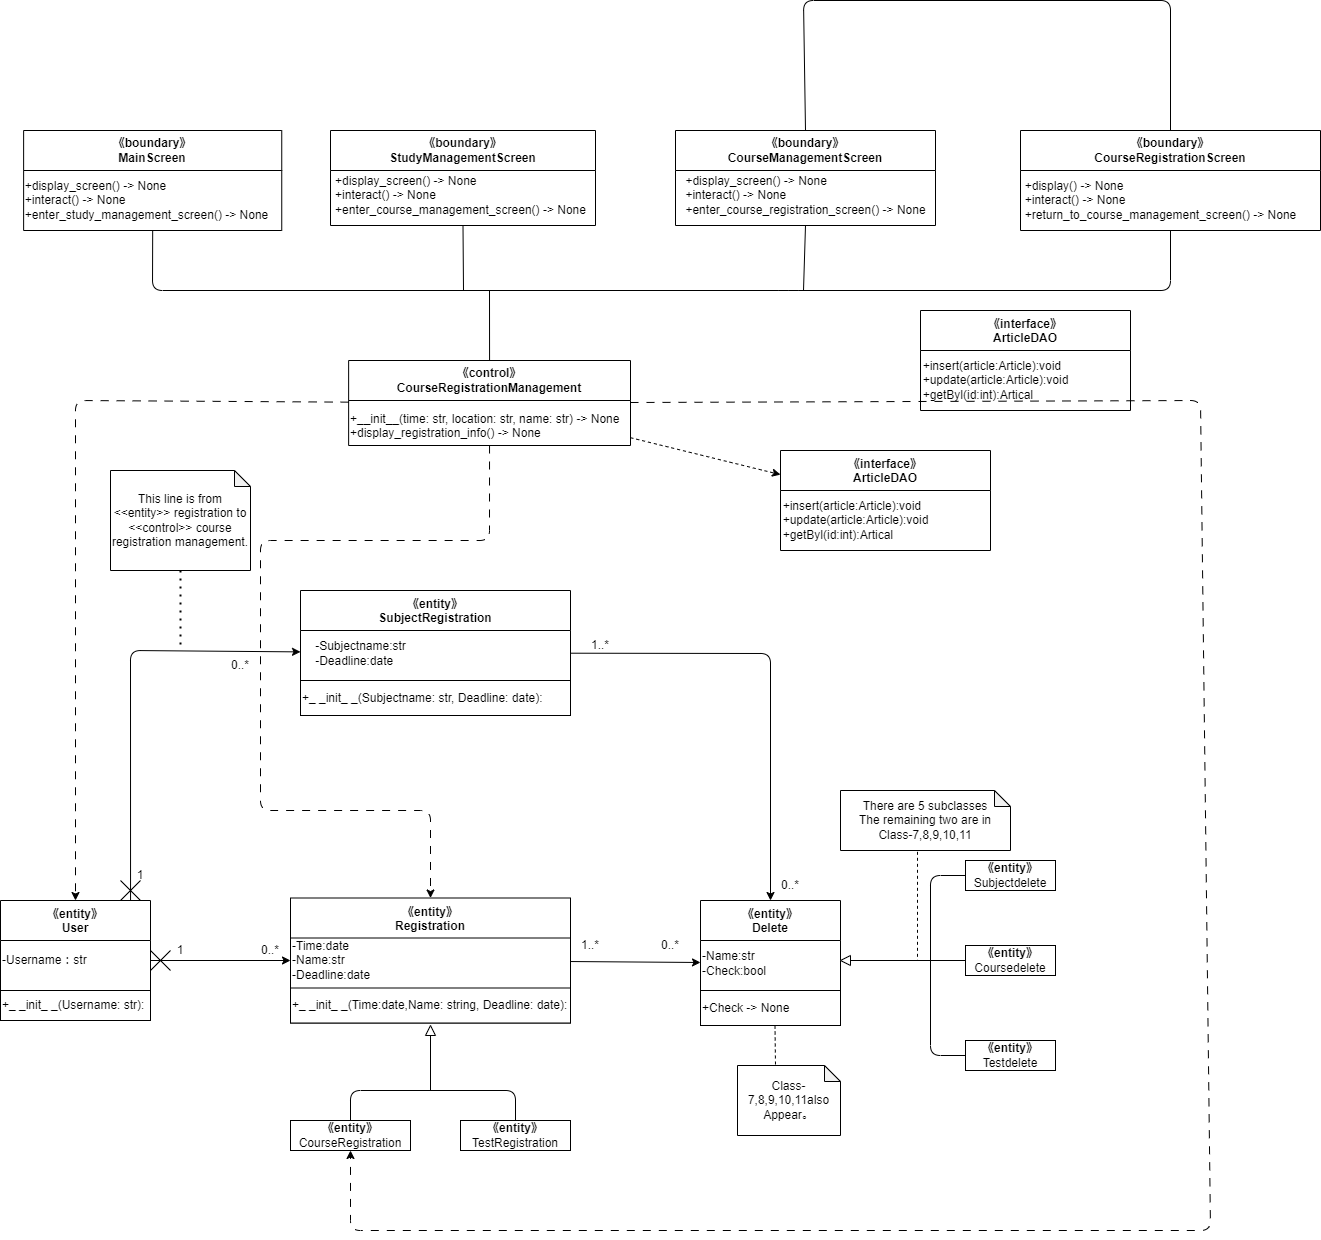

The diagram above was exported from draw.io. Its source (the exported page's mxGraphModel, read from the mxfile embedded in the PNG):
<mxGraphModel dx="1051" dy="1809" grid="1" gridSize="10" guides="1" tooltips="1" connect="1" arrows="1" fold="1" page="1" pageScale="1" pageWidth="827" pageHeight="1169" math="0" shadow="0">
  <root>
    <mxCell id="0" />
    <mxCell id="1" parent="0" />
    <mxCell id="64" value="《entity》&#10;SubjectRegistration" style="swimlane;startSize=40;" parent="1" vertex="1">
      <mxGeometry x="320" y="460" width="270" height="125" as="geometry" />
    </mxCell>
    <mxCell id="65" value="-Subjectname:str&lt;br&gt;&lt;div style=&quot;text-align: left;&quot;&gt;&lt;span style=&quot;background-color: initial;&quot;&gt;-Deadline:date&lt;/span&gt;&lt;/div&gt;" style="text;html=1;align=center;verticalAlign=middle;resizable=0;points=[];autosize=1;strokeColor=none;fillColor=none;" parent="64" vertex="1">
      <mxGeometry x="5" y="42.5" width="110" height="40" as="geometry" />
    </mxCell>
    <mxCell id="66" value="+_ _init_ _(Subjectname: str, Deadline: date):" style="rounded=0;whiteSpace=wrap;html=1;align=left;" parent="64" vertex="1">
      <mxGeometry y="90" width="270" height="35" as="geometry" />
    </mxCell>
    <mxCell id="67" value="《entity》&#10;User" style="swimlane;startSize=40;" parent="1" vertex="1">
      <mxGeometry x="20" y="770" width="150" height="120" as="geometry">
        <mxRectangle x="25" y="210" width="90" height="30" as="alternateBounds" />
      </mxGeometry>
    </mxCell>
    <mxCell id="68" value="-Username：str" style="text;html=1;align=left;verticalAlign=middle;resizable=0;points=[];autosize=1;strokeColor=none;fillColor=none;" parent="67" vertex="1">
      <mxGeometry y="45" width="110" height="30" as="geometry" />
    </mxCell>
    <mxCell id="69" value="+_ _init_ _(Username: str):" style="rounded=0;whiteSpace=wrap;html=1;align=left;" parent="67" vertex="1">
      <mxGeometry y="90" width="150" height="30" as="geometry" />
    </mxCell>
    <mxCell id="70" value="《entity》&#10;Delete" style="swimlane;startSize=40;" parent="1" vertex="1">
      <mxGeometry x="720" y="770" width="140" height="125" as="geometry" />
    </mxCell>
    <mxCell id="71" value="-Name:str&lt;br&gt;&lt;div style=&quot;&quot;&gt;&lt;span style=&quot;background-color: initial;&quot;&gt;-Check:bool&lt;/span&gt;&lt;/div&gt;" style="text;html=1;align=left;verticalAlign=middle;resizable=0;points=[];autosize=1;strokeColor=none;fillColor=none;" parent="70" vertex="1">
      <mxGeometry y="42.5" width="90" height="40" as="geometry" />
    </mxCell>
    <mxCell id="72" value="+Check -&amp;gt; None" style="rounded=0;whiteSpace=wrap;html=1;align=left;" parent="70" vertex="1">
      <mxGeometry y="90" width="140" height="35" as="geometry" />
    </mxCell>
    <mxCell id="73" value="《entity》&#10;Registration" style="swimlane;startSize=40;" parent="1" vertex="1">
      <mxGeometry x="310" y="767.5" width="280" height="125" as="geometry" />
    </mxCell>
    <mxCell id="74" value="&lt;div style=&quot;&quot;&gt;&lt;span style=&quot;background-color: initial;&quot;&gt;-Time:date&lt;/span&gt;&lt;/div&gt;&lt;div style=&quot;&quot;&gt;&lt;span style=&quot;background-color: initial;&quot;&gt;-Name:str&lt;/span&gt;&lt;/div&gt;&lt;div style=&quot;&quot;&gt;&lt;span style=&quot;background-color: initial;&quot;&gt;-Deadline:date&lt;/span&gt;&lt;/div&gt;" style="text;html=1;align=left;verticalAlign=middle;resizable=0;points=[];autosize=1;strokeColor=none;fillColor=none;" parent="73" vertex="1">
      <mxGeometry y="32.5" width="100" height="60" as="geometry" />
    </mxCell>
    <mxCell id="75" value="+_ _init_ _(Time:date,Name: string, Deadline: date):" style="rounded=0;whiteSpace=wrap;html=1;align=left;" parent="73" vertex="1">
      <mxGeometry y="90" width="280" height="35" as="geometry" />
    </mxCell>
    <mxCell id="76" value="&lt;span style=&quot;font-weight: 700;&quot;&gt;《entity》&lt;/span&gt;&lt;br&gt;Subjectdelete" style="rounded=0;whiteSpace=wrap;html=1;" parent="1" vertex="1">
      <mxGeometry x="985" y="730" width="90" height="30" as="geometry" />
    </mxCell>
    <mxCell id="77" value="&lt;span style=&quot;font-weight: 700;&quot;&gt;《entity》&lt;/span&gt;&lt;br&gt;Coursedelete" style="rounded=0;whiteSpace=wrap;html=1;" parent="1" vertex="1">
      <mxGeometry x="985" y="815" width="90" height="30" as="geometry" />
    </mxCell>
    <mxCell id="78" value="&lt;span style=&quot;font-weight: 700;&quot;&gt;《entity》&lt;/span&gt;&lt;br&gt;Testdelete" style="rounded=0;whiteSpace=wrap;html=1;" parent="1" vertex="1">
      <mxGeometry x="985" y="910" width="90" height="30" as="geometry" />
    </mxCell>
    <mxCell id="79" value="" style="endArrow=none;html=1;entryX=0;entryY=0.5;entryDx=0;entryDy=0;exitX=0;exitY=0.5;exitDx=0;exitDy=0;" parent="1" source="78" target="76" edge="1">
      <mxGeometry width="50" height="50" relative="1" as="geometry">
        <mxPoint x="950" y="890" as="sourcePoint" />
        <mxPoint x="950" y="810" as="targetPoint" />
        <Array as="points">
          <mxPoint x="950" y="925" />
          <mxPoint x="950" y="745" />
        </Array>
      </mxGeometry>
    </mxCell>
    <mxCell id="80" value="" style="endArrow=none;html=1;entryX=0;entryY=0.5;entryDx=0;entryDy=0;exitX=0;exitY=0.5;exitDx=0;exitDy=0;" parent="1" source="81" target="77" edge="1">
      <mxGeometry width="50" height="50" relative="1" as="geometry">
        <mxPoint x="890" y="830" as="sourcePoint" />
        <mxPoint x="900" y="790" as="targetPoint" />
      </mxGeometry>
    </mxCell>
    <mxCell id="81" value="" style="triangle;whiteSpace=wrap;html=1;direction=west;" parent="1" vertex="1">
      <mxGeometry x="860" y="825" width="10" height="10" as="geometry" />
    </mxCell>
    <mxCell id="82" value="" style="endArrow=none;dashed=1;html=1;exitX=0.453;exitY=1.022;exitDx=0;exitDy=0;exitPerimeter=0;" parent="1" source="83" edge="1">
      <mxGeometry width="50" height="50" relative="1" as="geometry">
        <mxPoint x="937" y="760" as="sourcePoint" />
        <mxPoint x="937" y="830" as="targetPoint" />
      </mxGeometry>
    </mxCell>
    <mxCell id="83" value="&lt;div&gt;There are 5 subclasses&lt;/div&gt;&lt;div&gt;The remaining two are in Class-7,8,9,10,11&lt;/div&gt;" style="shape=note;whiteSpace=wrap;html=1;backgroundOutline=1;darkOpacity=0.05;size=16;" parent="1" vertex="1">
      <mxGeometry x="860" y="660" width="170" height="60" as="geometry" />
    </mxCell>
    <mxCell id="89" value="&lt;span style=&quot;font-weight: 700;&quot;&gt;《entity》&lt;/span&gt;&lt;br&gt;CourseRegistration" style="rounded=0;whiteSpace=wrap;html=1;" parent="1" vertex="1">
      <mxGeometry x="310" y="990" width="120" height="30" as="geometry" />
    </mxCell>
    <mxCell id="90" value="&lt;span style=&quot;font-weight: 700;&quot;&gt;《entity》&lt;/span&gt;&lt;br&gt;TestRegistration" style="rounded=0;whiteSpace=wrap;html=1;" parent="1" vertex="1">
      <mxGeometry x="480" y="990" width="110" height="30" as="geometry" />
    </mxCell>
    <mxCell id="91" value="" style="endArrow=none;html=1;exitX=0.5;exitY=0;exitDx=0;exitDy=0;entryX=0.5;entryY=0;entryDx=0;entryDy=0;" parent="1" source="89" target="90" edge="1">
      <mxGeometry width="50" height="50" relative="1" as="geometry">
        <mxPoint x="550" y="880" as="sourcePoint" />
        <mxPoint x="600" y="830" as="targetPoint" />
        <Array as="points">
          <mxPoint x="370" y="960" />
          <mxPoint x="535" y="960" />
        </Array>
      </mxGeometry>
    </mxCell>
    <mxCell id="92" value="" style="endArrow=none;html=1;" parent="1" target="93" edge="1">
      <mxGeometry width="50" height="50" relative="1" as="geometry">
        <mxPoint x="450" y="960" as="sourcePoint" />
        <mxPoint x="450" y="890" as="targetPoint" />
      </mxGeometry>
    </mxCell>
    <mxCell id="93" value="" style="triangle;whiteSpace=wrap;html=1;direction=north;" parent="1" vertex="1">
      <mxGeometry x="445" y="895" width="10" height="10" as="geometry" />
    </mxCell>
    <mxCell id="94" value="" style="endArrow=none;dashed=1;html=1;exitX=0.5;exitY=1;exitDx=0;exitDy=0;" parent="1" edge="1">
      <mxGeometry width="50" height="50" relative="1" as="geometry">
        <mxPoint x="794.5" y="895" as="sourcePoint" />
        <mxPoint x="795" y="935" as="targetPoint" />
      </mxGeometry>
    </mxCell>
    <mxCell id="95" value="&lt;div&gt;Class-7,8,9,10,11also&lt;/div&gt;&lt;span style=&quot;background-color: initial;&quot;&gt;Appear&lt;/span&gt;。" style="shape=note;whiteSpace=wrap;html=1;backgroundOutline=1;darkOpacity=0.05;size=16;" parent="1" vertex="1">
      <mxGeometry x="757" y="935" width="103" height="70" as="geometry" />
    </mxCell>
    <mxCell id="97" value="1" style="text;html=1;strokeColor=none;fillColor=none;align=center;verticalAlign=middle;whiteSpace=wrap;rounded=0;" parent="1" vertex="1">
      <mxGeometry x="170" y="805" width="60" height="30" as="geometry" />
    </mxCell>
    <mxCell id="98" value="0..*" style="text;html=1;strokeColor=none;fillColor=none;align=center;verticalAlign=middle;whiteSpace=wrap;rounded=0;" parent="1" vertex="1">
      <mxGeometry x="260" y="805" width="60" height="30" as="geometry" />
    </mxCell>
    <mxCell id="107" value="1..*" style="text;html=1;strokeColor=none;fillColor=none;align=center;verticalAlign=middle;whiteSpace=wrap;rounded=0;" parent="1" vertex="1">
      <mxGeometry x="580" y="800" width="60" height="30" as="geometry" />
    </mxCell>
    <mxCell id="108" value="0..*" style="text;html=1;strokeColor=none;fillColor=none;align=center;verticalAlign=middle;whiteSpace=wrap;rounded=0;" parent="1" vertex="1">
      <mxGeometry x="660" y="800" width="60" height="30" as="geometry" />
    </mxCell>
    <mxCell id="111" value="1..*" style="text;html=1;strokeColor=none;fillColor=none;align=center;verticalAlign=middle;whiteSpace=wrap;rounded=0;" parent="1" vertex="1">
      <mxGeometry x="590" y="500" width="60" height="30" as="geometry" />
    </mxCell>
    <mxCell id="112" value="0..*" style="text;html=1;strokeColor=none;fillColor=none;align=center;verticalAlign=middle;whiteSpace=wrap;rounded=0;" parent="1" vertex="1">
      <mxGeometry x="780" y="740" width="60" height="30" as="geometry" />
    </mxCell>
    <mxCell id="161" style="edgeStyle=none;html=1;dashed=1;" edge="1" parent="1" source="114" target="158">
      <mxGeometry relative="1" as="geometry" />
    </mxCell>
    <mxCell id="114" value="&lt;span style=&quot;&quot;&gt;《control》&lt;br&gt;CourseRegistrationManagement&lt;br&gt;&lt;/span&gt;" style="swimlane;whiteSpace=wrap;html=1;startSize=40;" parent="1" vertex="1">
      <mxGeometry x="368.13" y="230" width="281.87" height="85" as="geometry" />
    </mxCell>
    <mxCell id="117" value="+__init__(time: str, location: str, name: str) -&amp;gt; None &lt;br&gt;+display_registration_info() -&amp;gt; None" style="text;whiteSpace=wrap;html=1;" parent="114" vertex="1">
      <mxGeometry y="45" width="290" height="40" as="geometry" />
    </mxCell>
    <mxCell id="121" value="" style="endArrow=none;dashed=1;html=1;dashPattern=1 3;strokeWidth=2;exitX=0.5;exitY=1;exitDx=0;exitDy=0;exitPerimeter=0;" parent="1" source="122" edge="1">
      <mxGeometry width="50" height="50" relative="1" as="geometry">
        <mxPoint x="195" y="570" as="sourcePoint" />
        <mxPoint x="200" y="520" as="targetPoint" />
      </mxGeometry>
    </mxCell>
    <mxCell id="122" value="This line is from &amp;lt;&amp;lt;entity&amp;gt;&amp;gt; registration to &amp;lt;&amp;lt;control&amp;gt;&amp;gt; course registration management." style="shape=note;whiteSpace=wrap;html=1;backgroundOutline=1;darkOpacity=0.05;size=16;" parent="1" vertex="1">
      <mxGeometry x="130" y="340" width="140" height="100" as="geometry" />
    </mxCell>
    <mxCell id="124" value="《boundary》&lt;br&gt;MainScreen" style="swimlane;whiteSpace=wrap;html=1;startSize=40;" parent="1" vertex="1">
      <mxGeometry x="43.12" width="258.13" height="100" as="geometry" />
    </mxCell>
    <mxCell id="125" value="&lt;div style=&quot;text-align: left;&quot;&gt;+display_screen() -&amp;gt; None&amp;nbsp;&lt;/div&gt;&lt;div style=&quot;text-align: left;&quot;&gt;+interact() -&amp;gt; None&lt;/div&gt;&lt;div style=&quot;text-align: left;&quot;&gt;+enter_study_management_screen() -&amp;gt; None&lt;br&gt;&lt;/div&gt;" style="text;html=1;align=center;verticalAlign=middle;resizable=0;points=[];autosize=1;strokeColor=none;fillColor=none;" parent="124" vertex="1">
      <mxGeometry x="-11.869999999999994" y="40" width="270" height="60" as="geometry" />
    </mxCell>
    <mxCell id="126" value="《boundary》&lt;br&gt;StudyManagementScreen" style="swimlane;whiteSpace=wrap;html=1;startSize=40;" parent="1" vertex="1">
      <mxGeometry x="350" width="265" height="95" as="geometry" />
    </mxCell>
    <mxCell id="127" value="&lt;div style=&quot;text-align: left;&quot;&gt;+display_screen() -&amp;gt; None&amp;nbsp;&lt;/div&gt;&lt;div style=&quot;text-align: left;&quot;&gt;+interact() -&amp;gt; None&lt;/div&gt;&lt;div style=&quot;text-align: left;&quot;&gt;+enter_course_management_screen() -&amp;gt; None&lt;br&gt;&lt;/div&gt;" style="text;html=1;align=center;verticalAlign=middle;resizable=0;points=[];autosize=1;strokeColor=none;fillColor=none;" parent="126" vertex="1">
      <mxGeometry x="-5" y="35" width="270" height="60" as="geometry" />
    </mxCell>
    <mxCell id="128" value="《boundary》&lt;br&gt;CourseManagementScreen" style="swimlane;whiteSpace=wrap;html=1;startSize=40;" parent="1" vertex="1">
      <mxGeometry x="695" width="260" height="95" as="geometry" />
    </mxCell>
    <mxCell id="129" value="&lt;div style=&quot;text-align: left;&quot;&gt;+display_screen() -&amp;gt; None&amp;nbsp;&lt;/div&gt;&lt;div style=&quot;text-align: left;&quot;&gt;+interact() -&amp;gt; None&lt;/div&gt;&lt;div style=&quot;text-align: left;&quot;&gt;+enter_course_registration_screen() -&amp;gt; None&lt;br&gt;&lt;/div&gt;" style="text;html=1;align=center;verticalAlign=middle;resizable=0;points=[];autosize=1;strokeColor=none;fillColor=none;" parent="128" vertex="1">
      <mxGeometry y="35" width="260" height="60" as="geometry" />
    </mxCell>
    <mxCell id="130" value="《boundary》&lt;br&gt;CourseRegistrationScreen" style="swimlane;whiteSpace=wrap;html=1;startSize=40;" parent="1" vertex="1">
      <mxGeometry x="1040" width="300" height="100" as="geometry" />
    </mxCell>
    <mxCell id="131" value="&lt;div style=&quot;text-align: left;&quot;&gt;&lt;span style=&quot;background-color: initial;&quot;&gt;+display() -&amp;gt; None&lt;/span&gt;&lt;/div&gt;&lt;div style=&quot;text-align: left;&quot;&gt;&lt;span style=&quot;background-color: initial;&quot;&gt;+interact() -&amp;gt; None&lt;/span&gt;&lt;/div&gt;&lt;div style=&quot;text-align: left;&quot;&gt;&lt;span style=&quot;background-color: initial;&quot;&gt;+return_to_course_management_screen() -&amp;gt; None&lt;/span&gt;&lt;/div&gt;" style="text;html=1;align=center;verticalAlign=middle;resizable=0;points=[];autosize=1;strokeColor=none;fillColor=none;" parent="130" vertex="1">
      <mxGeometry x="-10" y="40" width="300" height="60" as="geometry" />
    </mxCell>
    <mxCell id="132" value="" style="endArrow=none;html=1;exitX=0.5;exitY=1;exitDx=0;exitDy=0;entryX=0.5;entryY=1;entryDx=0;entryDy=0;" parent="1" source="124" target="130" edge="1">
      <mxGeometry width="50" height="50" relative="1" as="geometry">
        <mxPoint x="218.88" y="30" as="sourcePoint" />
        <mxPoint x="768.88" y="40" as="targetPoint" />
        <Array as="points">
          <mxPoint x="172" y="160" />
          <mxPoint x="808.38" y="160" />
          <mxPoint x="1190" y="160" />
        </Array>
      </mxGeometry>
    </mxCell>
    <mxCell id="133" value="" style="endArrow=none;html=1;entryX=0.5;entryY=1;entryDx=0;entryDy=0;" parent="1" target="128" edge="1">
      <mxGeometry width="50" height="50" relative="1" as="geometry">
        <mxPoint x="823" y="160" as="sourcePoint" />
        <mxPoint x="438.88" y="110" as="targetPoint" />
      </mxGeometry>
    </mxCell>
    <mxCell id="134" value="" style="endArrow=none;html=1;entryX=0.5;entryY=1;entryDx=0;entryDy=0;" parent="1" target="126" edge="1">
      <mxGeometry width="50" height="50" relative="1" as="geometry">
        <mxPoint x="483" y="160" as="sourcePoint" />
        <mxPoint x="438.88" y="120" as="targetPoint" />
      </mxGeometry>
    </mxCell>
    <mxCell id="135" value="" style="endArrow=none;html=1;entryX=0.5;entryY=0;entryDx=0;entryDy=0;exitX=0.5;exitY=0;exitDx=0;exitDy=0;" parent="1" source="128" target="130" edge="1">
      <mxGeometry width="50" height="50" relative="1" as="geometry">
        <mxPoint x="578.88" y="-80" as="sourcePoint" />
        <mxPoint x="868.88" y="230" as="targetPoint" />
        <Array as="points">
          <mxPoint x="823" y="-130" />
          <mxPoint x="1190" y="-130" />
        </Array>
      </mxGeometry>
    </mxCell>
    <mxCell id="136" value="" style="endArrow=none;html=1;exitX=0.5;exitY=0;exitDx=0;exitDy=0;" parent="1" source="114" edge="1">
      <mxGeometry width="50" height="50" relative="1" as="geometry">
        <mxPoint x="480" y="230" as="sourcePoint" />
        <mxPoint x="509" y="160" as="targetPoint" />
      </mxGeometry>
    </mxCell>
    <mxCell id="139" value="" style="group" parent="1" vertex="1" connectable="0">
      <mxGeometry x="170" y="820" width="20" height="20" as="geometry" />
    </mxCell>
    <mxCell id="137" value="" style="endArrow=none;html=1;" parent="139" edge="1">
      <mxGeometry width="50" height="50" relative="1" as="geometry">
        <mxPoint as="sourcePoint" />
        <mxPoint x="20" y="20" as="targetPoint" />
      </mxGeometry>
    </mxCell>
    <mxCell id="138" value="" style="endArrow=none;html=1;" parent="139" edge="1">
      <mxGeometry width="50" height="50" relative="1" as="geometry">
        <mxPoint y="20" as="sourcePoint" />
        <mxPoint x="20" as="targetPoint" />
      </mxGeometry>
    </mxCell>
    <mxCell id="143" value="" style="endArrow=classic;html=1;" parent="1" source="67" target="73" edge="1">
      <mxGeometry width="50" height="50" relative="1" as="geometry">
        <mxPoint x="240" y="940" as="sourcePoint" />
        <mxPoint x="290" y="890" as="targetPoint" />
      </mxGeometry>
    </mxCell>
    <mxCell id="144" value="" style="endArrow=classic;html=1;exitX=0.867;exitY=0;exitDx=0;exitDy=0;exitPerimeter=0;" parent="1" source="67" target="64" edge="1">
      <mxGeometry width="50" height="50" relative="1" as="geometry">
        <mxPoint x="170" y="680" as="sourcePoint" />
        <mxPoint x="220" y="630" as="targetPoint" />
        <Array as="points">
          <mxPoint x="150" y="520" />
        </Array>
      </mxGeometry>
    </mxCell>
    <mxCell id="145" value="1" style="text;html=1;strokeColor=none;fillColor=none;align=center;verticalAlign=middle;whiteSpace=wrap;rounded=0;" parent="1" vertex="1">
      <mxGeometry x="130" y="730" width="60" height="30" as="geometry" />
    </mxCell>
    <mxCell id="146" value="0..*" style="text;html=1;strokeColor=none;fillColor=none;align=center;verticalAlign=middle;whiteSpace=wrap;rounded=0;" parent="1" vertex="1">
      <mxGeometry x="230" y="520" width="60" height="30" as="geometry" />
    </mxCell>
    <mxCell id="149" value="" style="endArrow=classic;html=1;" parent="1" source="73" target="70" edge="1">
      <mxGeometry width="50" height="50" relative="1" as="geometry">
        <mxPoint x="560" y="840" as="sourcePoint" />
        <mxPoint x="650" y="890" as="targetPoint" />
      </mxGeometry>
    </mxCell>
    <mxCell id="150" value="" style="endArrow=classic;html=1;" parent="1" source="64" target="70" edge="1">
      <mxGeometry width="50" height="50" relative="1" as="geometry">
        <mxPoint x="660" y="680" as="sourcePoint" />
        <mxPoint x="710" y="630" as="targetPoint" />
        <Array as="points">
          <mxPoint x="790" y="523" />
        </Array>
      </mxGeometry>
    </mxCell>
    <mxCell id="152" value="" style="endArrow=classic;html=1;dashed=1;dashPattern=8 8;" parent="1" source="114" target="67" edge="1">
      <mxGeometry width="50" height="50" relative="1" as="geometry">
        <mxPoint x="90" y="590" as="sourcePoint" />
        <mxPoint x="140" y="540" as="targetPoint" />
        <Array as="points">
          <mxPoint x="95" y="270" />
        </Array>
      </mxGeometry>
    </mxCell>
    <mxCell id="153" value="" style="endArrow=classic;html=1;dashed=1;dashPattern=8 8;" parent="1" source="114" target="73" edge="1">
      <mxGeometry width="50" height="50" relative="1" as="geometry">
        <mxPoint x="420" y="430" as="sourcePoint" />
        <mxPoint x="470" y="380" as="targetPoint" />
        <Array as="points">
          <mxPoint x="509" y="410" />
          <mxPoint x="280" y="410" />
          <mxPoint x="280" y="680" />
          <mxPoint x="450" y="680" />
        </Array>
      </mxGeometry>
    </mxCell>
    <mxCell id="154" value="" style="endArrow=classic;html=1;dashed=1;dashPattern=8 8;" parent="1" source="114" target="89" edge="1">
      <mxGeometry width="50" height="50" relative="1" as="geometry">
        <mxPoint x="860" y="490" as="sourcePoint" />
        <mxPoint x="240" y="1040" as="targetPoint" />
        <Array as="points">
          <mxPoint x="1220" y="270" />
          <mxPoint x="1230" y="1100" />
          <mxPoint x="370" y="1100" />
        </Array>
      </mxGeometry>
    </mxCell>
    <mxCell id="155" value="" style="group" parent="1" vertex="1" connectable="0">
      <mxGeometry x="140" y="750" width="20" height="20" as="geometry" />
    </mxCell>
    <mxCell id="156" value="" style="endArrow=none;html=1;" parent="155" edge="1">
      <mxGeometry width="50" height="50" relative="1" as="geometry">
        <mxPoint as="sourcePoint" />
        <mxPoint x="20" y="20" as="targetPoint" />
      </mxGeometry>
    </mxCell>
    <mxCell id="157" value="" style="endArrow=none;html=1;" parent="155" edge="1">
      <mxGeometry width="50" height="50" relative="1" as="geometry">
        <mxPoint y="20" as="sourcePoint" />
        <mxPoint x="20" as="targetPoint" />
      </mxGeometry>
    </mxCell>
    <mxCell id="158" value="《interface》&#10;ArticleDAO" style="swimlane;startSize=40;" vertex="1" parent="1">
      <mxGeometry x="800" y="320" width="210" height="100" as="geometry" />
    </mxCell>
    <mxCell id="159" value="&lt;div style=&quot;text-align: left;&quot;&gt;&lt;span style=&quot;background-color: initial;&quot;&gt;+insert(article:Article):void&lt;/span&gt;&lt;/div&gt;&lt;div style=&quot;text-align: left;&quot;&gt;&lt;span style=&quot;background-color: initial;&quot;&gt;+update(article:Article):void&lt;/span&gt;&lt;/div&gt;&lt;div style=&quot;text-align: left;&quot;&gt;&lt;span style=&quot;background-color: initial;&quot;&gt;+getByl(id:int):Artical&lt;/span&gt;&lt;/div&gt;" style="text;html=1;align=center;verticalAlign=middle;resizable=0;points=[];autosize=1;strokeColor=none;fillColor=none;" vertex="1" parent="158">
      <mxGeometry x="-10" y="40" width="170" height="60" as="geometry" />
    </mxCell>
    <mxCell id="167" value="《interface》&#10;ArticleDAO" style="swimlane;startSize=40;" vertex="1" parent="1">
      <mxGeometry x="940" y="180" width="210" height="100" as="geometry" />
    </mxCell>
    <mxCell id="168" value="&lt;div style=&quot;text-align: left;&quot;&gt;&lt;span style=&quot;background-color: initial;&quot;&gt;+insert(article:Article):void&lt;/span&gt;&lt;/div&gt;&lt;div style=&quot;text-align: left;&quot;&gt;&lt;span style=&quot;background-color: initial;&quot;&gt;+update(article:Article):void&lt;/span&gt;&lt;/div&gt;&lt;div style=&quot;text-align: left;&quot;&gt;&lt;span style=&quot;background-color: initial;&quot;&gt;+getByl(id:int):Artical&lt;/span&gt;&lt;/div&gt;" style="text;html=1;align=center;verticalAlign=middle;resizable=0;points=[];autosize=1;strokeColor=none;fillColor=none;" vertex="1" parent="167">
      <mxGeometry x="-10" y="40" width="170" height="60" as="geometry" />
    </mxCell>
  </root>
</mxGraphModel>